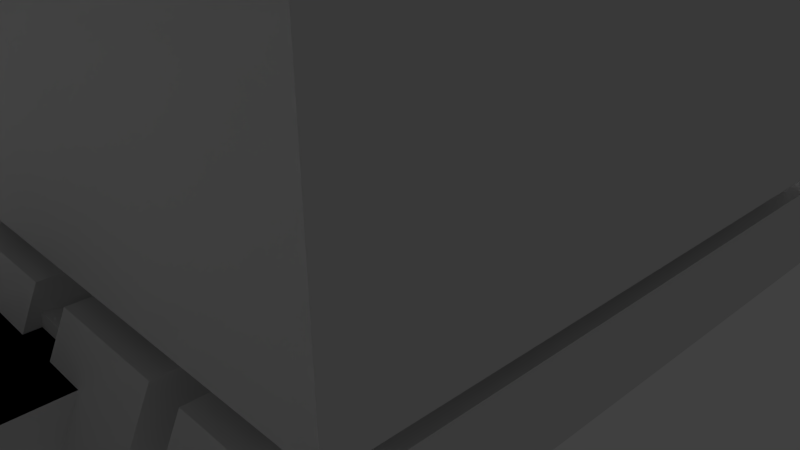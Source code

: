 # Source: bagger.blend  (saved by Blender 2.73.0; exported with 4.5.12 LTS)
import bpy
from mathutils import Matrix  # noqa: F401  (used for matrix-valued properties, if any)

bpy.ops.wm.read_factory_settings(use_empty=True)
scene = bpy.context.scene
scene.name = 'Scene'

# ---- collections
col_collection_1 = bpy.data.collections.new('Collection 1'); scene.collection.children.link(col_collection_1)

# ---- materials (node trees are filled in below, after node groups)
mat_material = bpy.data.materials.new('Material')
mat_material.alpha_threshold = 0.0
mat_material.use_transparent_shadow = False
mat_material.roughness = 0.5
mat_material.line_color = (0.0, 0.0, 0.0, 1.0)

# ---- material node trees

# ---- world
world_world = bpy.data.worlds.new('World'); scene.world = world_world
world_world.color = (0.05088, 0.05088, 0.05088)
world_world.use_sun_shadow = False
world_world.sun_shadow_jitter_overblur = 0.0
world_world.cycles.sampling_method = 'MANUAL'
world_world.cycles.sample_map_resolution = 256

# ---- cameras
cam_camera = bpy.data.cameras.new('Camera')
cam_camera.clip_end = 100.0
cam_camera.lens = 35.0
cam_camera.sensor_width = 32.0
cam_camera.sensor_height = 18.0
cam_camera.ortho_scale = 7.314
cam_camera.dof.focus_distance = 0.0
cam_camera.dof.aperture_fstop = 128.0

# ---- meshes
me_cube_003 = bpy.data.meshes.new('Cube.003')
me_cube_003.from_pydata([(0.9724, 0.005337, -0.6561), (-0.9724, 0.005336, -0.6561), (0.9724, 0.005337, 0.6494), (-0.9724, 0.005336, 0.6494), (0.9724, -6.702, -0.6561), (-0.9724, -6.702, -0.6561), (0.9724, -6.702, 0.6494), (-0.9724, -6.702, 0.6494), (0.9724, 0.005337, -0.003352), (-0.9724, 0.005337, -0.003352), (-0.9724, -6.702, -0.003352), (0.9724, -6.702, -0.003352), (0.9724, -6.142, -0.6561), (0.9724, -6.056, 0.6494), (-0.9724, -6.056, 0.6494), (-0.9724, -5.988, -0.6561), (-0.9724, -4.453, -0.003352), (0.9724, -5.64, -0.003352), (2.212, -6.702, -0.6561), (2.212, -6.702, 0.6494), (2.212, -6.702, -0.003352), (2.212, -6.142, -0.6561), (2.212, -6.056, 0.6494), (2.212, -5.64, -0.003352), (0.9724, -11.02, -0.6561), (0.9724, -11.02, 0.6494), (0.9724, -11.02, -0.003352), (2.212, -11.02, -0.6561), (2.212, -11.02, 0.6494), (2.212, -11.02, -0.003352), (0.9724, -13.18, -0.6561), (0.9724, -13.18, 0.6494), (0.9724, -13.55, -0.003352), (2.212, -13.18, -0.6561), (2.212, -13.18, 0.6494), (2.212, -13.55, -0.003352), (0.2613, -12.37, -0.01248), (0.9778, -12.37, -0.01248), (0.2613, -12.37, -0.08238), (0.9778, -12.37, -0.08238), (0.2613, -12.39, -0.1496), (0.9778, -12.39, -0.1496), (0.2613, -12.43, -0.2115), (0.9778, -12.43, -0.2115), (0.2613, -12.47, -0.2658), (0.9778, -12.47, -0.2658), (0.2613, -12.53, -0.3104), (0.9778, -12.53, -0.3104), (0.2613, -12.59, -0.3435), (0.9778, -12.59, -0.3435), (0.2613, -12.66, -0.3639), (0.9778, -12.66, -0.3639), (0.2613, -12.73, -0.3708), (0.9778, -12.73, -0.3708), (0.2613, -12.8, -0.3639), (0.9778, -12.8, -0.3639), (0.2613, -12.86, -0.3435), (0.9778, -12.86, -0.3435), (0.2613, -12.92, -0.3104), (0.9778, -12.92, -0.3104), (0.2613, -12.98, -0.2658), (0.9778, -12.98, -0.2658), (0.2613, -13.02, -0.2115), (0.9778, -13.02, -0.2115), (0.2613, -13.06, -0.1496), (0.9778, -13.06, -0.1496), (0.2613, -13.08, -0.08238), (0.9778, -13.08, -0.08238), (0.2613, -13.08, -0.01248), (0.9778, -13.08, -0.01248), (0.2613, -13.08, 0.05741), (0.9778, -13.08, 0.05741), (0.2613, -13.06, 0.1246), (0.9778, -13.06, 0.1246), (0.2613, -13.02, 0.1866), (0.9778, -13.02, 0.1866), (0.2613, -12.98, 0.2408), (0.9778, -12.98, 0.2408), (0.2613, -12.92, 0.2854), (0.9778, -12.92, 0.2854), (0.2613, -12.86, 0.3185), (0.9778, -12.86, 0.3185), (0.2613, -12.8, 0.3389), (0.9778, -12.8, 0.3389), (0.2613, -12.73, 0.3458), (0.9778, -12.73, 0.3458), (0.2613, -12.66, 0.3389), (0.9778, -12.66, 0.3389), (0.2613, -12.59, 0.3185), (0.9778, -12.59, 0.3185), (0.2613, -12.53, 0.2854), (0.9778, -12.53, 0.2854), (0.2613, -12.47, 0.2408), (0.9778, -12.47, 0.2408), (0.2613, -12.43, 0.1866), (0.9778, -12.43, 0.1866), (0.2613, -12.39, 0.1246), (0.9778, -12.39, 0.1246), (0.2613, -12.37, 0.05741), (0.9778, -12.37, 0.05741)], [(9, 16)], [(4, 12, 21, 18), (10, 11, 6, 7), (16, 15, 5, 10), (13, 14, 7, 6), (15, 12, 4, 5), (19, 6, 25, 28), (13, 6, 19, 22), (17, 13, 22, 23), (12, 17, 23, 21), (21, 23, 20, 18), (23, 22, 19, 20), (6, 11, 26, 25), (5, 4, 11, 10), (14, 16, 10, 7), (28, 25, 31, 34), (25, 26, 32, 31), (18, 20, 29, 27), (20, 19, 28, 29), (4, 18, 27, 24), (11, 4, 24, 26), (32, 30, 33, 35), (31, 32, 35, 34), (27, 29, 35, 33), (29, 28, 34, 35), (24, 27, 33, 30), (26, 24, 30, 32), (36, 37, 39, 38), (38, 39, 41, 40), (40, 41, 43, 42), (42, 43, 45, 44), (44, 45, 47, 46), (46, 47, 49, 48), (48, 49, 51, 50), (50, 51, 53, 52), (52, 53, 55, 54), (54, 55, 57, 56), (56, 57, 59, 58), (58, 59, 61, 60), (60, 61, 63, 62), (62, 63, 65, 64), (64, 65, 67, 66), (66, 67, 69, 68), (68, 69, 71, 70), (70, 71, 73, 72), (72, 73, 75, 74), (74, 75, 77, 76), (76, 77, 79, 78), (78, 79, 81, 80), (80, 81, 83, 82), (82, 83, 85, 84), (84, 85, 87, 86), (86, 87, 89, 88), (88, 89, 91, 90), (90, 91, 93, 92), (92, 93, 95, 94), (94, 95, 97, 96), (39, 37, 99, 97, 95, 93, 91, 89, 87, 85, 83, 81, 79, 77, 75, 73, 71, 69, 67, 65, 63, 61, 59, 57, 55, 53, 51, 49, 47, 45, 43, 41), (98, 99, 37, 36), (96, 97, 99, 98), (36, 38, 40, 42, 44, 46, 48, 50, 52, 54, 56, 58, 60, 62, 64, 66, 68, 70, 72, 74, 76, 78, 80, 82, 84, 86, 88, 90, 92, 94, 96, 98), (12, 0, 8, 17), (13, 17, 8, 2), (3, 14, 13, 2), (1, 0, 12, 15), (8, 0, 1, 3, 2)])
_uv = me_cube_003.uv_layers.new(name='UVMap')
_uv.uv.foreach_set('vector', [0.1752, 0.1752, 0.8248, 0.1752, 0.8248, 0.8248, 0.1752, 0.8248, 0.1752, 0.1752, 0.8248, 0.1752, 0.8248, 0.8248, 0.1752, 0.8248, 0.1752, 0.1752, 0.8248, 0.1752, 0.8248, 0.8248, 0.1752, 0.8248, 0.1752, 0.1752, 0.8248, 0.1752, 0.8248, 0.8248, 0.1752, 0.8248, 0.1752, 0.1752, 0.8248, 0.1752, 0.8248, 0.8248, 0.1752, 0.8248, 0.1752, 0.1752, 0.8248, 0.1752, 0.8248, 0.8248, 0.1752, 0.8248, 0.1752, 0.1752, 0.8248, 0.1752, 0.8248, 0.8248, 0.1752, 0.8248, 0.1752, 0.1752, 0.8248, 0.1752, 0.8248, 0.8248, 0.1752, 0.8248, 0.1752, 0.1752, 0.8248, 0.1752, 0.8248, 0.8248, 0.1752, 0.8248, 0.1752, 0.1752, 0.8248, 0.1752, 0.8248, 0.8248, 0.1752, 0.8248, 0.1752, 0.1752, 0.8248, 0.1752, 0.8248, 0.8248, 0.1752, 0.8248, 0.1752, 0.1752, 0.8248, 0.1752, 0.8248, 0.8248, 0.1752, 0.8248, 0.1752, 0.1752, 0.8248, 0.1752, 0.8248, 0.8248, 0.1752, 0.8248, 0.1752, 0.1752, 0.8248, 0.1752, 0.8248, 0.8248, 0.1752, 0.8248, 0.1752, 0.1752, 0.8248, 0.1752, 0.8248, 0.8248, 0.1752, 0.8248, 0.1752, 0.1752, 0.8248, 0.1752, 0.8248, 0.8248, 0.1752, 0.8248, 0.1752, 0.1752, 0.8248, 0.1752, 0.8248, 0.8248, 0.1752, 0.8248, 0.1752, 0.1752, 0.8248, 0.1752, 0.8248, 0.8248, 0.1752, 0.8248, 0.1752, 0.1752, 0.8248, 0.1752, 0.8248, 0.8248, 0.1752, 0.8248, 0.1752, 0.1752, 0.8248, 0.1752, 0.8248, 0.8248, 0.1752, 0.8248, 0.1752, 0.1752, 0.8248, 0.1752, 0.8248, 0.8248, 0.1752, 0.8248, 0.1752, 0.1752, 0.8248, 0.1752, 0.8248, 0.8248, 0.1752, 0.8248, 0.1752, 0.1752, 0.8248, 0.1752, 0.8248, 0.8248, 0.1752, 0.8248, 0.1752, 0.1752, 0.8248, 0.1752, 0.8248, 0.8248, 0.1752, 0.8248, 0.1752, 0.1752, 0.8248, 0.1752, 0.8248, 0.8248, 0.1752, 0.8248, 0.1752, 0.1752, 0.8248, 0.1752, 0.8248, 0.8248, 0.1752, 0.8248, 0.1752, 0.1752, 0.8248, 0.1752, 0.8248, 0.8248, 0.1752, 0.8248, 0.1752, 0.1752, 0.8248, 0.1752, 0.8248, 0.8248, 0.1752, 0.8248, 0.1752, 0.1752, 0.8248, 0.1752, 0.8248, 0.8248, 0.1752, 0.8248, 0.1752, 0.1752, 0.8248, 0.1752, 0.8248, 0.8248, 0.1752, 0.8248, 0.1752, 0.1752, 0.8248, 0.1752, 0.8248, 0.8248, 0.1752, 0.8248, 0.1752, 0.1752, 0.8248, 0.1752, 0.8248, 0.8248, 0.1752, 0.8248, 0.1752, 0.1752, 0.8248, 0.1752, 0.8248, 0.8248, 0.1752, 0.8248, 0.1752, 0.1752, 0.8248, 0.1752, 0.8248, 0.8248, 0.1752, 0.8248, 0.1752, 0.1752, 0.8248, 0.1752, 0.8248, 0.8248, 0.1752, 0.8248, 0.1752, 0.1752, 0.8248, 0.1752, 0.8248, 0.8248, 0.1752, 0.8248, 0.1752, 0.1752, 0.8248, 0.1752, 0.8248, 0.8248, 0.1752, 0.8248, 0.1752, 0.1752, 0.8248, 0.1752, 0.8248, 0.8248, 0.1752, 0.8248, 0.1752, 0.1752, 0.8248, 0.1752, 0.8248, 0.8248, 0.1752, 0.8248, 0.1752, 0.1752, 0.8248, 0.1752, 0.8248, 0.8248, 0.1752, 0.8248, 0.1752, 0.1752, 0.8248, 0.1752, 0.8248, 0.8248, 0.1752, 0.8248, 0.1752, 0.1752, 0.8248, 0.1752, 0.8248, 0.8248, 0.1752, 0.8248, 0.1752, 0.1752, 0.8248, 0.1752, 0.8248, 0.8248, 0.1752, 0.8248, 0.1752, 0.1752, 0.8248, 0.1752, 0.8248, 0.8248, 0.1752, 0.8248, 0.1752, 0.1752, 0.8248, 0.1752, 0.8248, 0.8248, 0.1752, 0.8248, 0.1752, 0.1752, 0.8248, 0.1752, 0.8248, 0.8248, 0.1752, 0.8248, 0.1752, 0.1752, 0.8248, 0.1752, 0.8248, 0.8248, 0.1752, 0.8248, 0.1752, 0.1752, 0.8248, 0.1752, 0.8248, 0.8248, 0.1752, 0.8248, 0.1752, 0.1752, 0.8248, 0.1752, 0.8248, 0.8248, 0.1752, 0.8248, 0.1752, 0.1752, 0.8248, 0.1752, 0.8248, 0.8248, 0.1752, 0.8248, 0.1752, 0.1752, 0.8248, 0.1752, 0.8248, 0.8248, 0.1752, 0.8248, 0.1752, 0.1752, 0.8248, 0.1752, 0.8248, 0.8248, 0.1752, 0.8248, 0.1752, 0.1752, 0.8248, 0.1752, 0.8248, 0.8248, 0.1752, 0.8248, 0.1752, 0.1752, 0.8248, 0.1752, 0.8248, 0.8248, 0.1752, 0.8248, 0.1752, 0.1752, 0.8248, 0.1752, 0.8248, 0.8248, 0.1752, 0.8248, 0.1752, 0.1752, 0.8248, 0.1752, 0.8248, 0.8248, 0.1752, 0.8248, 0.5, 0.8248, 0.5634, 0.8186, 0.6243, 0.8001, 0.6805, 0.7701, 0.7297, 0.7297, 0.7701, 0.6805, 0.8001, 0.6243, 0.8186, 0.5634, 0.8248, 0.5, 0.8186, 0.4366, 0.8001, 0.3757, 0.7701, 0.3195, 0.7297, 0.2703, 0.6805, 0.2299, 0.6243, 0.1999, 0.5634, 0.1814, 0.5, 0.1752, 0.4366, 0.1814, 0.3757, 0.1999, 0.3195, 0.2299, 0.2703, 0.2703, 0.2299, 0.3195, 0.1999, 0.3757, 0.1814, 0.4366, 0.1752, 0.5, 0.1814, 0.5634, 0.1999, 0.6243, 0.2299, 0.6805, 0.2703, 0.7297, 0.3195, 0.7701, 0.3757, 0.8001, 0.4366, 0.8186, 0.1752, 0.1752, 0.8248, 0.1752, 0.8248, 0.8248, 0.1752, 0.8248, 0.1752, 0.1752, 0.8248, 0.1752, 0.8248, 0.8248, 0.1752, 0.8248, 0.5, 0.8248, 0.5634, 0.8186, 0.6243, 0.8001, 0.6805, 0.7701, 0.7297, 0.7297, 0.7701, 0.6805, 0.8001, 0.6243, 0.8186, 0.5634, 0.8248, 0.5, 0.8186, 0.4366, 0.8001, 0.3757, 0.7701, 0.3195, 0.7297, 0.2703, 0.6805, 0.2299, 0.6243, 0.1999, 0.5634, 0.1814, 0.5, 0.1752, 0.4366, 0.1814, 0.3757, 0.1999, 0.3195, 0.2299, 0.2703, 0.2703, 0.2299, 0.3195, 0.1999, 0.3757, 0.1814, 0.4366, 0.1752, 0.5, 0.1814, 0.5634, 0.1999, 0.6243, 0.2299, 0.6805, 0.2703, 0.7297, 0.3195, 0.7701, 0.3757, 0.8001, 0.4366, 0.8186, 0.1752, 0.1752, 0.0, 0.0, 0.0, 0.0, 0.0, 0.0, 0.1752, 0.1752, 0.0, 0.0, 0.0, 0.0, 0.0, 0.0, 0.0, 0.0, 0.0, 0.0, 0.1752, 0.1752, 0.0, 0.0, 0.0, 0.0, 0.1752, 0.1752, 0.1752, 0.1752, 0.0, 0.0, 0.0, 0.0, 0.0, 0.0, 0.0, 0.0, 0.0, 0.0, 0.0, 0.0])
me_cube_003.materials.append(mat_material)
me_cube_003.use_remesh_preserve_volume = False
me_cube_003.use_remesh_preserve_attributes = False
me_cube_003.use_mirror_vertex_groups = False
me_cube_003.update()
me_cube_002 = bpy.data.meshes.new('Cube.002')
me_cube_002.from_pydata([(-1.0, -1.0, -1.0), (-1.0, 1.0, -1.0), (1.0, 1.0, -1.0), (1.0, -1.0, -1.0), (-1.0, -1.0, 1.0), (-1.0, 1.0, 1.0), (1.0, 1.0, 1.0), (1.0, -1.0, 1.0), (-1.0, -1.0, 0.0), (-1.0, 0.0, 1.0), (-1.0, 1.0, 0.0), (-1.0, 0.0, -1.0), (0.0, 1.0, 1.0), (1.0, 1.0, 0.0), (0.0, 1.0, -1.0), (1.0, 0.0, 1.0), (1.0, -1.0, 0.0), (1.0, 0.0, -1.0), (0.0, -1.0, 1.0), (0.0, -1.0, -1.0), (0.0, 0.0, 1.0), (0.0, 0.0, -1.0), (1.077, -1.077, -1.077), (1.077, 1.077, -1.077), (-1.077, 1.077, -1.077), (-1.077, -1.077, -1.077), (-1.0, -1.0, 0.5), (-1.0, 0.9704, 1.0), (-1.0, 1.0, -0.5), (-1.0, -0.9704, -1.0), (0.5, 1.0, 1.0), (1.0, 1.0, -0.5), (-0.97, 1.0, -1.0), (1.0, -0.9704, 1.0), (1.0, -1.0, -0.5), (1.0, 0.9704, -1.0), (-0.5, -1.0, 1.0), (0.97, -1.0, -1.0), (-1.0, -1.0, -0.5), (-1.0, -0.9704, 1.0), (-1.0, 1.0, 0.5), (-1.0, 0.9704, -1.0), (-0.5, 1.0, 1.0), (1.0, 1.0, 0.5), (0.97, 1.0, -1.0), (1.0, 0.9704, 1.0), (1.0, -1.0, 0.5), (1.0, -0.9704, -1.0), (0.5, -1.0, 1.0), (-0.97, -1.0, -1.0), (-0.5, 0.0, 1.0), (0.5, 0.0, 1.0), (7.103e-08, -0.9704, 1.0), (-7.103e-08, 0.9704, 1.0), (0.97, 7.097e-08, -1.0), (-0.97, -7.097e-08, -1.0), (7.103e-08, -0.9704, -1.0), (-7.103e-08, 0.9704, -1.0), (0.0, -1.0, -0.9468), (0.0, -1.0, 0.5), (0.97, -1.0, 0.0), (-0.97, -1.0, 0.0), (1.0, 0.0, -0.9468), (1.0, 0.0, 0.5), (1.0, 0.9704, 0.0), (1.0, -0.9704, 0.0), (0.0, 1.0, -0.9468), (0.0, 1.0, 0.5), (-0.97, 1.0, 0.0), (0.97, 1.0, 0.0), (-1.0, 0.0, -0.9468), (-1.0, 0.0, 0.5), (-1.0, -0.9704, 0.0), (-1.0, 0.9704, 0.0), (-1.0, 0.9704, 0.5), (-1.0, -0.9704, 0.5), (-1.0, -0.9704, -0.9468), (0.97, 1.0, 0.5), (-0.97, 1.0, 0.5), (-0.97, 1.0, -0.9468), (1.0, -0.9704, 0.5), (1.0, 0.9704, 0.5), (1.0, 0.9704, -0.9468), (-0.97, -1.0, 0.5), (0.97, -1.0, 0.5), (0.97, -1.0, -0.9468), (-0.97, 0.9704, -1.0), (-0.97, -0.9704, -1.0), (0.97, -0.9704, -1.0), (0.5, 0.9704, 1.0), (0.5, -0.9704, 1.0), (-0.5, -0.9704, 1.0), (-0.5, 0.9704, 1.0), (0.97, 0.9704, -1.0), (-0.97, -1.0, -0.9468), (1.0, -0.9704, -0.9468), (0.97, 1.0, -0.9468), (-1.0, 0.9704, -0.9468), (-1.077, -1.077, 1.077), (-1.077, 1.077, 1.077), (1.077, 1.077, 1.077), (1.077, -1.077, 1.077), (-1.077, -1.077, 0.0), (-1.077, 0.0, 1.077), (-1.077, 1.077, 0.0), (-1.077, 0.0, -1.077), (0.0, 1.077, 1.077), (1.077, 1.077, 0.0), (0.0, 1.077, -1.077), (1.077, 0.0, 1.077), (1.077, -1.077, 0.0), (1.077, 0.0, -1.077), (0.0, -1.077, 1.077), (0.0, -1.077, -1.077), (0.0, 0.0, 1.077), (0.0, 0.0, -1.077), (-1.077, -1.077, 0.5385), (-1.077, 1.045, 1.077), (-1.077, 1.077, -0.9853), (-1.077, -1.045, -1.077), (1.045, 1.077, 1.077), (1.077, 1.077, -0.9853), (-1.045, 1.077, -1.077), (1.077, -1.045, 1.077), (1.077, -1.077, -0.9853), (1.077, 1.045, -1.077), (-1.045, -1.077, 1.077), (1.045, -1.077, -1.077), (-1.077, -1.077, -0.9853), (-1.077, -1.045, 1.077), (-1.077, 1.077, 0.5385), (-1.077, 1.045, -1.077), (-1.045, 1.077, 1.077), (1.077, 1.077, 0.5385), (1.045, 1.077, -1.077), (1.077, 1.045, 1.077), (1.077, -1.077, 0.5385), (1.077, -1.045, -1.077), (1.045, -1.077, 1.077), (-1.045, -1.077, -1.077), (-1.045, -7.643e-08, 1.077), (1.045, 7.643e-08, 1.077), (7.65e-08, -1.045, 1.077), (-7.65e-08, 1.045, 1.077), (1.045, 7.643e-08, -1.077), (-1.045, -7.643e-08, -1.077), (7.65e-08, -1.045, -1.077), (-7.65e-08, 1.045, -1.077), (0.0, -1.077, -0.9853), (0.0, -1.077, 0.5385), (1.045, -1.077, 0.0), (-1.045, -1.077, 0.0), (1.077, 0.0, -0.9853), (1.077, 0.0, 0.5385), (1.077, 1.045, 0.0), (1.077, -1.045, 0.0), (0.0, 1.077, -0.9853), (0.0, 1.077, 0.5385), (-1.045, 1.077, 0.0), (1.045, 1.077, 0.0), (-1.077, 0.0, -0.9853), (-1.077, 0.0, 0.5385), (-1.077, -1.045, 0.0), (-1.077, 1.045, 0.0), (-1.077, 1.045, 0.5385), (-1.077, -1.045, 0.5385), (-1.077, -1.045, -0.9853), (1.045, 1.077, 0.5385), (-1.045, 1.077, 0.5385), (-1.045, 1.077, -0.9853), (1.077, -1.045, 0.5385), (1.077, 1.045, 0.5385), (1.077, 1.045, -0.9853), (-1.045, -1.077, 0.5385), (1.045, -1.077, 0.5385), (1.045, -1.077, -0.9853), (-1.045, 1.045, -1.077), (-1.045, -1.045, -1.077), (1.045, -1.045, -1.077), (1.045, 1.045, 1.077), (1.045, -1.045, 1.077), (-1.045, -1.045, 1.077), (-1.045, 1.045, 1.077), (1.045, 1.045, -1.077), (-1.045, -1.077, -0.9853), (1.077, -1.045, -0.9853), (1.045, 1.077, -0.9853), (-1.077, 1.045, -0.9853)], [], [(97, 41, 1, 28), (96, 44, 2, 31), (95, 47, 3, 34), (94, 49, 0, 38), (93, 35, 2, 44), (92, 27, 5, 42), (91, 39, 9, 50), (90, 52, 20, 51), (89, 53, 12, 30), (88, 47, 17, 54), (87, 56, 21, 55), (86, 57, 14, 32), (85, 37, 19, 58), (170, 136, 110, 155), (83, 61, 8, 26), (82, 35, 17, 62), (176, 122, 108, 147), (80, 65, 16, 46), (79, 32, 14, 66), (180, 141, 114, 142), (77, 69, 13, 43), (76, 29, 11, 70), (184, 128, 25, 139), (74, 73, 10, 40), (185, 124, 22, 137), (9, 71, 74, 27), (27, 74, 40, 5), (26, 8, 72, 75), (4, 26, 75, 39), (39, 75, 71, 9), (38, 0, 29, 76), (8, 38, 76, 72), (187, 118, 24, 131), (181, 140, 103, 129), (12, 67, 77, 30), (30, 77, 43, 6), (40, 10, 68, 78), (5, 40, 78, 42), (42, 78, 67, 12), (28, 1, 32, 79), (10, 28, 79, 68), (183, 134, 23, 125), (177, 145, 115, 146), (15, 63, 80, 33), (33, 80, 46, 7), (43, 13, 64, 81), (6, 43, 81, 45), (45, 81, 63, 15), (31, 2, 35, 82), (13, 31, 82, 64), (179, 120, 106, 143), (172, 152, 111, 125), (18, 59, 83, 36), (36, 83, 26, 4), (46, 16, 60, 84), (7, 46, 84, 48), (48, 84, 59, 18), (34, 3, 37, 85), (16, 34, 85, 60), (175, 148, 113, 127), (55, 21, 57, 86), (11, 55, 86, 41), (41, 86, 32, 1), (49, 19, 56, 87), (0, 49, 87, 29), (29, 87, 55, 11), (37, 3, 47, 88), (19, 37, 88, 56), (56, 88, 54, 21), (51, 20, 53, 89), (15, 51, 89, 45), (45, 89, 30, 6), (48, 18, 52, 90), (7, 48, 90, 33), (33, 90, 51, 15), (36, 4, 39, 91), (18, 36, 91, 52), (52, 91, 50, 20), (50, 9, 27, 92), (20, 50, 92, 53), (53, 92, 42, 12), (54, 17, 35, 93), (21, 54, 93, 57), (57, 93, 44, 14), (58, 19, 49, 94), (173, 116, 102, 151), (61, 94, 38, 8), (62, 17, 47, 95), (178, 144, 111, 137), (65, 95, 34, 16), (66, 14, 44, 96), (182, 132, 99, 117), (69, 96, 31, 13), (70, 11, 41, 97), (186, 121, 23, 134), (73, 97, 28, 10), (169, 156, 108, 122), (167, 133, 107, 159), (166, 160, 105, 119), (164, 130, 104, 163), (103, 117, 164, 161), (117, 99, 130, 164), (116, 165, 162, 102), (98, 129, 165, 116), (129, 103, 161, 165), (128, 166, 119, 25), (102, 162, 166, 128), (106, 120, 167, 157), (120, 100, 133, 167), (130, 168, 158, 104), (99, 132, 168, 130), (132, 106, 157, 168), (118, 169, 122, 24), (104, 158, 169, 118), (109, 123, 170, 153), (123, 101, 136, 170), (133, 171, 154, 107), (100, 135, 171, 133), (135, 109, 153, 171), (121, 172, 125, 23), (107, 154, 172, 121), (112, 126, 173, 149), (126, 98, 116, 173), (136, 174, 150, 110), (101, 138, 174, 136), (138, 112, 149, 174), (124, 175, 127, 22), (110, 150, 175, 124), (145, 176, 147, 115), (105, 131, 176, 145), (131, 24, 122, 176), (139, 177, 146, 113), (25, 119, 177, 139), (119, 105, 145, 177), (127, 178, 137, 22), (113, 146, 178, 127), (146, 115, 144, 178), (141, 179, 143, 114), (109, 135, 179, 141), (135, 100, 120, 179), (138, 180, 142, 112), (101, 123, 180, 138), (123, 109, 141, 180), (126, 181, 129, 98), (112, 142, 181, 126), (142, 114, 140, 181), (140, 182, 117, 103), (114, 143, 182, 140), (143, 106, 132, 182), (144, 183, 125, 111), (115, 147, 183, 144), (147, 108, 134, 183), (148, 184, 139, 113), (151, 102, 128, 184), (152, 185, 137, 111), (155, 110, 124, 185), (156, 186, 134, 108), (159, 107, 121, 186), (160, 187, 131, 105), (163, 104, 118, 187), (59, 84, 174, 149), (68, 79, 169, 158), (95, 65, 155, 185), (67, 78, 168, 157), (70, 97, 187, 160), (81, 64, 154, 171), (94, 61, 151, 184), (75, 72, 162, 165), (80, 63, 153, 170), (66, 96, 186, 156), (82, 62, 152, 172), (74, 71, 161, 164), (65, 80, 170, 155), (64, 82, 172, 154), (73, 74, 164, 163), (76, 70, 160, 166), (62, 95, 185, 152), (72, 76, 166, 162), (63, 81, 171, 153), (84, 60, 150, 174), (71, 75, 165, 161), (97, 73, 163, 187), (58, 94, 184, 148), (83, 59, 149, 173), (78, 68, 158, 168), (85, 58, 148, 175), (61, 83, 173, 151), (77, 67, 157, 167), (96, 69, 159, 186), (60, 85, 175, 150), (69, 77, 167, 159), (79, 66, 156, 169)])
_uv = me_cube_002.uv_layers.new(name='UVMap')
_uv.uv.foreach_set('vector', [0.1758, 0.1758, 0.8242, 0.1758, 0.8242, 0.8242, 0.1758, 0.8242, 0.1758, 0.1758, 0.8242, 0.1758, 0.8242, 0.8242, 0.1758, 0.8242, 0.1758, 0.1758, 0.8242, 0.1758, 0.8242, 0.8242, 0.1758, 0.8242, 0.1758, 0.1758, 0.8242, 0.1758, 0.8242, 0.8242, 0.1758, 0.8242, 0.1758, 0.1758, 0.8242, 0.1758, 0.8242, 0.8242, 0.1758, 0.8242, 0.1758, 0.1758, 0.8242, 0.1758, 0.8242, 0.8242, 0.1758, 0.8242, 0.1758, 0.1758, 0.8242, 0.1758, 0.8242, 0.8242, 0.1758, 0.8242, 0.1758, 0.1758, 0.8242, 0.1758, 0.8242, 0.8242, 0.1758, 0.8242, 0.1758, 0.1758, 0.8242, 0.1758, 0.8242, 0.8242, 0.1758, 0.8242, 0.1758, 0.1758, 0.8242, 0.1758, 0.8242, 0.8242, 0.1758, 0.8242, 0.1758, 0.1758, 0.8242, 0.1758, 0.8242, 0.8242, 0.1758, 0.8242, 0.1758, 0.1758, 0.8242, 0.1758, 0.8242, 0.8242, 0.1758, 0.8242, 0.1758, 0.1758, 0.8242, 0.1758, 0.8242, 0.8242, 0.1758, 0.8242, 0.1758, 0.1758, 0.8242, 0.1758, 0.8242, 0.8242, 0.1758, 0.8242, 0.1758, 0.1758, 0.8242, 0.1758, 0.8242, 0.8242, 0.1758, 0.8242, 0.1758, 0.1758, 0.8242, 0.1758, 0.8242, 0.8242, 0.1758, 0.8242, 0.1758, 0.1758, 0.8242, 0.1758, 0.8242, 0.8242, 0.1758, 0.8242, 0.1758, 0.1758, 0.8242, 0.1758, 0.8242, 0.8242, 0.1758, 0.8242, 0.1758, 0.1758, 0.8242, 0.1758, 0.8242, 0.8242, 0.1758, 0.8242, 0.1758, 0.1758, 0.8242, 0.1758, 0.8242, 0.8242, 0.1758, 0.8242, 0.1758, 0.1758, 0.8242, 0.1758, 0.8242, 0.8242, 0.1758, 0.8242, 0.1758, 0.1758, 0.8242, 0.1758, 0.8242, 0.8242, 0.1758, 0.8242, 0.1758, 0.1758, 0.8242, 0.1758, 0.8242, 0.8242, 0.1758, 0.8242, 0.1758, 0.1758, 0.8242, 0.1758, 0.8242, 0.8242, 0.1758, 0.8242, 0.1758, 0.1758, 0.8242, 0.1758, 0.8242, 0.8242, 0.1758, 0.8242, 0.1758, 0.1758, 0.8242, 0.1758, 0.8242, 0.8242, 0.1758, 0.8242, 0.1758, 0.1758, 0.8242, 0.1758, 0.8242, 0.8242, 0.1758, 0.8242, 0.1758, 0.1758, 0.8242, 0.1758, 0.8242, 0.8242, 0.1758, 0.8242, 0.1758, 0.1758, 0.8242, 0.1758, 0.8242, 0.8242, 0.1758, 0.8242, 0.1758, 0.1758, 0.8242, 0.1758, 0.8242, 0.8242, 0.1758, 0.8242, 0.1758, 0.1758, 0.8242, 0.1758, 0.8242, 0.8242, 0.1758, 0.8242, 0.1758, 0.1758, 0.8242, 0.1758, 0.8242, 0.8242, 0.1758, 0.8242, 0.1758, 0.1758, 0.8242, 0.1758, 0.8242, 0.8242, 0.1758, 0.8242, 0.1758, 0.1758, 0.8242, 0.1758, 0.8242, 0.8242, 0.1758, 0.8242, 0.1758, 0.1758, 0.8242, 0.1758, 0.8242, 0.8242, 0.1758, 0.8242, 0.1758, 0.1758, 0.8242, 0.1758, 0.8242, 0.8242, 0.1758, 0.8242, 0.1758, 0.1758, 0.8242, 0.1758, 0.8242, 0.8242, 0.1758, 0.8242, 0.1758, 0.1758, 0.8242, 0.1758, 0.8242, 0.8242, 0.1758, 0.8242, 0.1758, 0.1758, 0.8242, 0.1758, 0.8242, 0.8242, 0.1758, 0.8242, 0.1758, 0.1758, 0.8242, 0.1758, 0.8242, 0.8242, 0.1758, 0.8242, 0.1758, 0.1758, 0.8242, 0.1758, 0.8242, 0.8242, 0.1758, 0.8242, 0.1758, 0.1758, 0.8242, 0.1758, 0.8242, 0.8242, 0.1758, 0.8242, 0.1758, 0.1758, 0.8242, 0.1758, 0.8242, 0.8242, 0.1758, 0.8242, 0.1758, 0.1758, 0.8242, 0.1758, 0.8242, 0.8242, 0.1758, 0.8242, 0.1758, 0.1758, 0.8242, 0.1758, 0.8242, 0.8242, 0.1758, 0.8242, 0.1758, 0.1758, 0.8242, 0.1758, 0.8242, 0.8242, 0.1758, 0.8242, 0.1758, 0.1758, 0.8242, 0.1758, 0.8242, 0.8242, 0.1758, 0.8242, 0.1758, 0.1758, 0.8242, 0.1758, 0.8242, 0.8242, 0.1758, 0.8242, 0.1758, 0.1758, 0.8242, 0.1758, 0.8242, 0.8242, 0.1758, 0.8242, 0.1758, 0.1758, 0.8242, 0.1758, 0.8242, 0.8242, 0.1758, 0.8242, 0.1758, 0.1758, 0.8242, 0.1758, 0.8242, 0.8242, 0.1758, 0.8242, 0.1758, 0.1758, 0.8242, 0.1758, 0.8242, 0.8242, 0.1758, 0.8242, 0.1758, 0.1758, 0.8242, 0.1758, 0.8242, 0.8242, 0.1758, 0.8242, 0.1758, 0.1758, 0.8242, 0.1758, 0.8242, 0.8242, 0.1758, 0.8242, 0.1758, 0.1758, 0.8242, 0.1758, 0.8242, 0.8242, 0.1758, 0.8242, 0.1758, 0.1758, 0.8242, 0.1758, 0.8242, 0.8242, 0.1758, 0.8242, 0.1758, 0.1758, 0.8242, 0.1758, 0.8242, 0.8242, 0.1758, 0.8242, 0.1758, 0.1758, 0.8242, 0.1758, 0.8242, 0.8242, 0.1758, 0.8242, 0.1758, 0.1758, 0.8242, 0.1758, 0.8242, 0.8242, 0.1758, 0.8242, 0.1758, 0.1758, 0.8242, 0.1758, 0.8242, 0.8242, 0.1758, 0.8242, 0.1758, 0.1758, 0.8242, 0.1758, 0.8242, 0.8242, 0.1758, 0.8242, 0.1758, 0.1758, 0.8242, 0.1758, 0.8242, 0.8242, 0.1758, 0.8242, 0.1758, 0.1758, 0.8242, 0.1758, 0.8242, 0.8242, 0.1758, 0.8242, 0.1758, 0.1758, 0.8242, 0.1758, 0.8242, 0.8242, 0.1758, 0.8242, 0.1758, 0.1758, 0.8242, 0.1758, 0.8242, 0.8242, 0.1758, 0.8242, 0.1758, 0.1758, 0.8242, 0.1758, 0.8242, 0.8242, 0.1758, 0.8242, 0.1758, 0.1758, 0.8242, 0.1758, 0.8242, 0.8242, 0.1758, 0.8242, 0.1758, 0.1758, 0.8242, 0.1758, 0.8242, 0.8242, 0.1758, 0.8242, 0.1758, 0.1758, 0.8242, 0.1758, 0.8242, 0.8242, 0.1758, 0.8242, 0.1758, 0.1758, 0.8242, 0.1758, 0.8242, 0.8242, 0.1758, 0.8242, 0.1758, 0.1758, 0.8242, 0.1758, 0.8242, 0.8242, 0.1758, 0.8242, 0.1758, 0.1758, 0.8242, 0.1758, 0.8242, 0.8242, 0.1758, 0.8242, 0.1758, 0.1758, 0.8242, 0.1758, 0.8242, 0.8242, 0.1758, 0.8242, 0.1758, 0.1758, 0.8242, 0.1758, 0.8242, 0.8242, 0.1758, 0.8242, 0.1758, 0.1758, 0.8242, 0.1758, 0.8242, 0.8242, 0.1758, 0.8242, 0.1758, 0.1758, 0.8242, 0.1758, 0.8242, 0.8242, 0.1758, 0.8242, 0.1758, 0.1758, 0.8242, 0.1758, 0.8242, 0.8242, 0.1758, 0.8242, 0.1758, 0.1758, 0.8242, 0.1758, 0.8242, 0.8242, 0.1758, 0.8242, 0.1758, 0.1758, 0.8242, 0.1758, 0.8242, 0.8242, 0.1758, 0.8242, 0.1758, 0.1758, 0.8242, 0.1758, 0.8242, 0.8242, 0.1758, 0.8242, 0.1758, 0.1758, 0.8242, 0.1758, 0.8242, 0.8242, 0.1758, 0.8242, 0.1758, 0.1758, 0.8242, 0.1758, 0.8242, 0.8242, 0.1758, 0.8242, 0.1758, 0.1758, 0.8242, 0.1758, 0.8242, 0.8242, 0.1758, 0.8242, 0.1758, 0.1758, 0.8242, 0.1758, 0.8242, 0.8242, 0.1758, 0.8242, 0.1758, 0.1758, 0.8242, 0.1758, 0.8242, 0.8242, 0.1758, 0.8242, 0.1758, 0.1758, 0.8242, 0.1758, 0.8242, 0.8242, 0.1758, 0.8242, 0.1758, 0.1758, 0.8242, 0.1758, 0.8242, 0.8242, 0.1758, 0.8242, 0.1758, 0.1758, 0.8242, 0.1758, 0.8242, 0.8242, 0.1758, 0.8242, 0.1758, 0.1758, 0.8242, 0.1758, 0.8242, 0.8242, 0.1758, 0.8242, 0.1758, 0.1758, 0.8242, 0.1758, 0.8242, 0.8242, 0.1758, 0.8242, 0.1758, 0.1758, 0.8242, 0.1758, 0.8242, 0.8242, 0.1758, 0.8242, 0.1758, 0.1758, 0.8242, 0.1758, 0.8242, 0.8242, 0.1758, 0.8242, 0.1758, 0.1758, 0.8242, 0.1758, 0.8242, 0.8242, 0.1758, 0.8242, 0.1758, 0.1758, 0.8242, 0.1758, 0.8242, 0.8242, 0.1758, 0.8242, 0.1758, 0.1758, 0.8242, 0.1758, 0.8242, 0.8242, 0.1758, 0.8242, 0.1758, 0.1758, 0.8242, 0.1758, 0.8242, 0.8242, 0.1758, 0.8242, 0.1758, 0.1758, 0.8242, 0.1758, 0.8242, 0.8242, 0.1758, 0.8242, 0.1758, 0.1758, 0.8242, 0.1758, 0.8242, 0.8242, 0.1758, 0.8242, 0.1758, 0.1758, 0.8242, 0.1758, 0.8242, 0.8242, 0.1758, 0.8242, 0.1758, 0.1758, 0.8242, 0.1758, 0.8242, 0.8242, 0.1758, 0.8242, 0.1758, 0.1758, 0.8242, 0.1758, 0.8242, 0.8242, 0.1758, 0.8242, 0.1758, 0.1758, 0.8242, 0.1758, 0.8242, 0.8242, 0.1758, 0.8242, 0.1758, 0.1758, 0.8242, 0.1758, 0.8242, 0.8242, 0.1758, 0.8242, 0.1758, 0.1758, 0.8242, 0.1758, 0.8242, 0.8242, 0.1758, 0.8242, 0.1758, 0.1758, 0.8242, 0.1758, 0.8242, 0.8242, 0.1758, 0.8242, 0.1758, 0.1758, 0.8242, 0.1758, 0.8242, 0.8242, 0.1758, 0.8242, 0.1758, 0.1758, 0.8242, 0.1758, 0.8242, 0.8242, 0.1758, 0.8242, 0.1758, 0.1758, 0.8242, 0.1758, 0.8242, 0.8242, 0.1758, 0.8242, 0.1758, 0.1758, 0.8242, 0.1758, 0.8242, 0.8242, 0.1758, 0.8242, 0.1758, 0.1758, 0.8242, 0.1758, 0.8242, 0.8242, 0.1758, 0.8242, 0.1758, 0.1758, 0.8242, 0.1758, 0.8242, 0.8242, 0.1758, 0.8242, 0.1758, 0.1758, 0.8242, 0.1758, 0.8242, 0.8242, 0.1758, 0.8242, 0.1758, 0.1758, 0.8242, 0.1758, 0.8242, 0.8242, 0.1758, 0.8242, 0.1758, 0.1758, 0.8242, 0.1758, 0.8242, 0.8242, 0.1758, 0.8242, 0.1758, 0.1758, 0.8242, 0.1758, 0.8242, 0.8242, 0.1758, 0.8242, 0.1758, 0.1758, 0.8242, 0.1758, 0.8242, 0.8242, 0.1758, 0.8242, 0.1758, 0.1758, 0.8242, 0.1758, 0.8242, 0.8242, 0.1758, 0.8242, 0.1758, 0.1758, 0.8242, 0.1758, 0.8242, 0.8242, 0.1758, 0.8242, 0.1758, 0.1758, 0.8242, 0.1758, 0.8242, 0.8242, 0.1758, 0.8242, 0.1758, 0.1758, 0.8242, 0.1758, 0.8242, 0.8242, 0.1758, 0.8242, 0.1758, 0.1758, 0.8242, 0.1758, 0.8242, 0.8242, 0.1758, 0.8242, 0.1758, 0.1758, 0.8242, 0.1758, 0.8242, 0.8242, 0.1758, 0.8242, 0.1758, 0.1758, 0.8242, 0.1758, 0.8242, 0.8242, 0.1758, 0.8242, 0.1758, 0.1758, 0.8242, 0.1758, 0.8242, 0.8242, 0.1758, 0.8242, 0.1758, 0.1758, 0.8242, 0.1758, 0.8242, 0.8242, 0.1758, 0.8242, 0.1758, 0.1758, 0.8242, 0.1758, 0.8242, 0.8242, 0.1758, 0.8242, 0.1758, 0.1758, 0.8242, 0.1758, 0.8242, 0.8242, 0.1758, 0.8242, 0.1758, 0.1758, 0.8242, 0.1758, 0.8242, 0.8242, 0.1758, 0.8242, 0.1758, 0.1758, 0.8242, 0.1758, 0.8242, 0.8242, 0.1758, 0.8242, 0.1758, 0.1758, 0.8242, 0.1758, 0.8242, 0.8242, 0.1758, 0.8242, 0.1758, 0.1758, 0.8242, 0.1758, 0.8242, 0.8242, 0.1758, 0.8242, 0.1758, 0.1758, 0.8242, 0.1758, 0.8242, 0.8242, 0.1758, 0.8242, 0.1758, 0.1758, 0.8242, 0.1758, 0.8242, 0.8242, 0.1758, 0.8242, 0.1758, 0.1758, 0.8242, 0.1758, 0.8242, 0.8242, 0.1758, 0.8242, 0.1758, 0.1758, 0.8242, 0.1758, 0.8242, 0.8242, 0.1758, 0.8242, 0.1758, 0.1758, 0.8242, 0.1758, 0.8242, 0.8242, 0.1758, 0.8242, 0.1758, 0.1758, 0.8242, 0.1758, 0.8242, 0.8242, 0.1758, 0.8242, 0.1758, 0.1758, 0.8242, 0.1758, 0.8242, 0.8242, 0.1758, 0.8242, 0.1758, 0.1758, 0.8242, 0.1758, 0.8242, 0.8242, 0.1758, 0.8242, 0.1758, 0.1758, 0.8242, 0.1758, 0.8242, 0.8242, 0.1758, 0.8242, 0.1758, 0.1758, 0.8242, 0.1758, 0.8242, 0.8242, 0.1758, 0.8242, 0.1758, 0.1758, 0.8242, 0.1758, 0.8242, 0.8242, 0.1758, 0.8242, 0.1758, 0.1758, 0.8242, 0.1758, 0.8242, 0.8242, 0.1758, 0.8242, 0.1758, 0.1758, 0.8242, 0.1758, 0.8242, 0.8242, 0.1758, 0.8242, 0.1758, 0.1758, 0.8242, 0.1758, 0.8242, 0.8242, 0.1758, 0.8242, 0.1758, 0.1758, 0.8242, 0.1758, 0.8242, 0.8242, 0.1758, 0.8242, 0.1758, 0.1758, 0.8242, 0.1758, 0.8242, 0.8242, 0.1758, 0.8242, 0.1758, 0.1758, 0.8242, 0.1758, 0.8242, 0.8242, 0.1758, 0.8242, 0.1758, 0.1758, 0.8242, 0.1758, 0.8242, 0.8242, 0.1758, 0.8242, 0.1758, 0.1758, 0.8242, 0.1758, 0.8242, 0.8242, 0.1758, 0.8242, 0.1758, 0.1758, 0.8242, 0.1758, 0.8242, 0.8242, 0.1758, 0.8242, 0.1758, 0.1758, 0.8242, 0.1758, 0.8242, 0.8242, 0.1758, 0.8242, 0.1758, 0.1758, 0.8242, 0.1758, 0.8242, 0.8242, 0.1758, 0.8242, 0.1758, 0.1758, 0.8242, 0.1758, 0.8242, 0.8242, 0.1758, 0.8242, 0.1758, 0.1758, 0.8242, 0.1758, 0.8242, 0.8242, 0.1758, 0.8242, 0.1758, 0.1758, 0.8242, 0.1758, 0.8242, 0.8242, 0.1758, 0.8242, 0.1758, 0.1758, 0.8242, 0.1758, 0.8242, 0.8242, 0.1758, 0.8242, 0.1758, 0.1758, 0.8242, 0.1758, 0.8242, 0.8242, 0.1758, 0.8242, 0.1758, 0.1758, 0.8242, 0.1758, 0.8242, 0.8242, 0.1758, 0.8242, 0.1758, 0.1758, 0.8242, 0.1758, 0.8242, 0.8242, 0.1758, 0.8242, 0.1758, 0.1758, 0.8242, 0.1758, 0.8242, 0.8242, 0.1758, 0.8242, 0.1758, 0.1758, 0.8242, 0.1758, 0.8242, 0.8242, 0.1758, 0.8242, 0.1758, 0.1758, 0.8242, 0.1758, 0.8242, 0.8242, 0.1758, 0.8242, 0.1758, 0.1758, 0.8242, 0.1758, 0.8242, 0.8242, 0.1758, 0.8242, 0.1758, 0.1758, 0.8242, 0.1758, 0.8242, 0.8242, 0.1758, 0.8242, 0.1758, 0.1758, 0.8242, 0.1758, 0.8242, 0.8242, 0.1758, 0.8242, 0.1758, 0.1758, 0.8242, 0.1758, 0.8242, 0.8242, 0.1758, 0.8242, 0.1758, 0.1758, 0.8242, 0.1758, 0.8242, 0.8242, 0.1758, 0.8242, 0.1758, 0.1758, 0.8242, 0.1758, 0.8242, 0.8242, 0.1758, 0.8242, 0.1758, 0.1758, 0.8242, 0.1758, 0.8242, 0.8242, 0.1758, 0.8242, 0.1758, 0.1758, 0.8242, 0.1758, 0.8242, 0.8242, 0.1758, 0.8242, 0.1758, 0.1758, 0.8242, 0.1758, 0.8242, 0.8242, 0.1758, 0.8242, 0.1758, 0.1758, 0.8242, 0.1758, 0.8242, 0.8242, 0.1758, 0.8242, 0.1758, 0.1758, 0.8242, 0.1758, 0.8242, 0.8242, 0.1758, 0.8242, 0.1758, 0.1758, 0.8242, 0.1758, 0.8242, 0.8242, 0.1758, 0.8242, 0.1758, 0.1758, 0.8242, 0.1758, 0.8242, 0.8242, 0.1758, 0.8242, 0.1758, 0.1758, 0.8242, 0.1758, 0.8242, 0.8242, 0.1758, 0.8242, 0.1758, 0.1758, 0.8242, 0.1758, 0.8242, 0.8242, 0.1758, 0.8242, 0.1758, 0.1758, 0.8242, 0.1758, 0.8242, 0.8242, 0.1758, 0.8242, 0.1758, 0.1758, 0.8242, 0.1758, 0.8242, 0.8242, 0.1758, 0.8242, 0.1758, 0.1758, 0.8242, 0.1758, 0.8242, 0.8242, 0.1758, 0.8242, 0.1758, 0.1758, 0.8242, 0.1758, 0.8242, 0.8242, 0.1758, 0.8242, 0.1758, 0.1758, 0.8242, 0.1758, 0.8242, 0.8242, 0.1758, 0.8242, 0.1758, 0.1758, 0.8242, 0.1758, 0.8242, 0.8242, 0.1758, 0.8242, 0.1758, 0.1758, 0.8242, 0.1758, 0.8242, 0.8242, 0.1758, 0.8242, 0.1758, 0.1758, 0.8242, 0.1758, 0.8242, 0.8242, 0.1758, 0.8242, 0.1758, 0.1758, 0.8242, 0.1758, 0.8242, 0.8242, 0.1758, 0.8242, 0.1758, 0.1758, 0.8242, 0.1758, 0.8242, 0.8242, 0.1758, 0.8242, 0.1758, 0.1758, 0.8242, 0.1758, 0.8242, 0.8242, 0.1758, 0.8242, 0.1758, 0.1758, 0.8242, 0.1758, 0.8242, 0.8242, 0.1758, 0.8242, 0.1758, 0.1758, 0.8242, 0.1758, 0.8242, 0.8242, 0.1758, 0.8242, 0.1758, 0.1758, 0.8242, 0.1758, 0.8242, 0.8242, 0.1758, 0.8242])
me_cube_002.use_remesh_preserve_volume = False
me_cube_002.use_remesh_preserve_attributes = False
me_cube_002.use_mirror_vertex_groups = False
me_cube_002.update()
me_cube_001 = bpy.data.meshes.new('Cube.001')
me_cube_001.from_pydata([(2.332, -4.313, -1.022), (2.332, 4.632, -1.022), (3.891, 4.632, -1.022), (3.891, -4.313, -1.022), (2.332, -3.813, 0.04793), (2.332, 4.228, 0.04793), (3.891, 4.228, 0.04793), (3.891, -3.813, 0.04793), (0.312, -4.313, -1.022), (0.312, 4.632, -1.022), (1.871, 4.632, -1.022), (1.871, -4.313, -1.022), (0.312, -3.813, 0.04793), (0.312, 4.228, 0.04793), (1.871, 4.228, 0.04793), (1.871, -3.813, 0.04793)], [], [(4, 5, 1, 0), (5, 6, 2, 1), (6, 7, 3, 2), (7, 4, 0, 3), (0, 1, 2, 3), (7, 6, 5, 4), (12, 13, 9, 8), (13, 14, 10, 9), (14, 15, 11, 10), (15, 12, 8, 11), (8, 9, 10, 11), (15, 14, 13, 12)])
_uv = me_cube_001.uv_layers.new(name='UVMap')
_uv.uv.foreach_set('vector', [0.2572, 0.2572, 0.7428, 0.2572, 0.7428, 0.7428, 0.2572, 0.7428, 0.2572, 0.2572, 0.7428, 0.2572, 0.7428, 0.7428, 0.2572, 0.7428, 0.2572, 0.2572, 0.7428, 0.2572, 0.7428, 0.7428, 0.2572, 0.7428, 0.2572, 0.2572, 0.7428, 0.2572, 0.7428, 0.7428, 0.2572, 0.7428, 0.2572, 0.2572, 0.7428, 0.2572, 0.7428, 0.7428, 0.2572, 0.7428, 0.2572, 0.2572, 0.7428, 0.2572, 0.7428, 0.7428, 0.2572, 0.7428, 0.2572, 0.2572, 0.7428, 0.2572, 0.7428, 0.7428, 0.2572, 0.7428, 0.2572, 0.2572, 0.7428, 0.2572, 0.7428, 0.7428, 0.2572, 0.7428, 0.2572, 0.2572, 0.7428, 0.2572, 0.7428, 0.7428, 0.2572, 0.7428, 0.2572, 0.2572, 0.7428, 0.2572, 0.7428, 0.7428, 0.2572, 0.7428, 0.2572, 0.2572, 0.7428, 0.2572, 0.7428, 0.7428, 0.2572, 0.7428, 0.2572, 0.2572, 0.7428, 0.2572, 0.7428, 0.7428, 0.2572, 0.7428])
me_cube_001.use_remesh_preserve_volume = False
me_cube_001.use_remesh_preserve_attributes = False
me_cube_001.use_mirror_vertex_groups = False
me_cube_001.update()
me_cylinder = bpy.data.meshes.new('Cylinder')
me_cylinder.from_pydata([(0.0, 1.0, -1.0), (0.0, 1.0, 1.0), (0.1951, 0.9808, -1.0), (0.1951, 0.9808, 1.0), (0.3827, 0.9239, -1.0), (0.3827, 0.9239, 1.0), (0.5556, 0.8315, -1.0), (0.5556, 0.8315, 1.0), (0.7071, 0.7071, -1.0), (0.7071, 0.7071, 1.0), (0.8315, 0.5556, -1.0), (0.8315, 0.5556, 1.0), (0.9239, 0.3827, -1.0), (0.9239, 0.3827, 1.0), (0.9808, 0.1951, -1.0), (0.9808, 0.1951, 1.0), (1.0, 7.55e-08, -1.0), (1.0, 7.55e-08, 1.0), (0.9808, -0.1951, -1.0), (0.9808, -0.1951, 1.0), (0.9239, -0.3827, -1.0), (0.9239, -0.3827, 1.0), (0.8315, -0.5556, -1.0), (0.8315, -0.5556, 1.0), (0.7071, -0.7071, -1.0), (0.7071, -0.7071, 1.0), (0.5556, -0.8315, -1.0), (0.5556, -0.8315, 1.0), (0.3827, -0.9239, -1.0), (0.3827, -0.9239, 1.0), (0.1951, -0.9808, -1.0), (0.1951, -0.9808, 1.0), (-3.258e-07, -1.0, -1.0), (-3.258e-07, -1.0, 1.0), (-0.1951, -0.9808, -1.0), (-0.1951, -0.9808, 1.0), (-0.3827, -0.9239, -1.0), (-0.3827, -0.9239, 1.0), (-0.5556, -0.8315, -1.0), (-0.5556, -0.8315, 1.0), (-0.7071, -0.7071, -1.0), (-0.7071, -0.7071, 1.0), (-0.8315, -0.5556, -1.0), (-0.8315, -0.5556, 1.0), (-0.9239, -0.3827, -1.0), (-0.9239, -0.3827, 1.0), (-0.9808, -0.1951, -1.0), (-0.9808, -0.1951, 1.0), (-1.0, 9.656e-07, -1.0), (-1.0, 9.656e-07, 1.0), (-0.9808, 0.1951, -1.0), (-0.9808, 0.1951, 1.0), (-0.9239, 0.3827, -1.0), (-0.9239, 0.3827, 1.0), (-0.8315, 0.5556, -1.0), (-0.8315, 0.5556, 1.0), (-0.7071, 0.7071, -1.0), (-0.7071, 0.7071, 1.0), (-0.5556, 0.8315, -1.0), (-0.5556, 0.8315, 1.0), (-0.3827, 0.9239, -1.0), (-0.3827, 0.9239, 1.0), (-0.1951, 0.9808, -1.0), (-0.1951, 0.9808, 1.0), (-7.417e-09, 1.139, -1.139), (-7.417e-09, 1.139, 1.139), (0.2221, 1.117, -1.139), (0.2221, 1.117, 1.139), (0.4357, 1.052, -1.139), (0.4357, 1.052, 1.139), (0.6325, 0.9466, -1.139), (0.6325, 0.9466, 1.139), (0.805, 0.805, -1.139), (0.805, 0.805, 1.139), (0.9466, 0.6325, -1.139), (0.9466, 0.6325, 1.139), (1.052, 0.4357, -1.139), (1.052, 0.4357, 1.139), (1.117, 0.2221, -1.139), (1.117, 0.2221, 1.139), (1.139, 4.184e-08, -1.139), (1.139, 4.184e-08, 1.139), (1.117, -0.2221, -1.139), (1.117, -0.2221, 1.139), (1.052, -0.4357, -1.139), (1.052, -0.4357, 1.139), (0.9466, -0.6325, -1.139), (0.9466, -0.6325, 1.139), (0.805, -0.805, -1.139), (0.805, -0.805, 1.139), (0.6325, -0.9466, -1.139), (0.6325, -0.9466, 1.139), (0.4357, -1.052, -1.139), (0.4357, -1.052, 1.139), (0.2221, -1.117, -1.139), (0.2221, -1.117, 1.139), (-3.784e-07, -1.139, -1.139), (-3.784e-07, -1.139, 1.139), (-0.2221, -1.117, -1.139), (-0.2221, -1.117, 1.139), (-0.4357, -1.052, -1.139), (-0.4357, -1.052, 1.139), (-0.6325, -0.9466, -1.139), (-0.6325, -0.9466, 1.139), (-0.805, -0.805, -1.139), (-0.805, -0.805, 1.139), (-0.9466, -0.6325, -1.139), (-0.9466, -0.6325, 1.139), (-1.052, -0.4357, -1.139), (-1.052, -0.4357, 1.139), (-1.117, -0.2221, -1.139), (-1.117, -0.2221, 1.139), (-1.139, 1.055e-06, -1.139), (-1.139, 1.055e-06, 1.139), (-1.117, 0.2221, -1.139), (-1.117, 0.2221, 1.139), (-1.052, 0.4357, -1.139), (-1.052, 0.4357, 1.139), (-0.9466, 0.6325, -1.139), (-0.9466, 0.6325, 1.139), (-0.805, 0.805, -1.139), (-0.805, 0.805, 1.139), (-0.6325, 0.9466, -1.139), (-0.6325, 0.9466, 1.139), (-0.4357, 1.052, -1.139), (-0.4357, 1.052, 1.139), (-0.2221, 1.117, -1.139), (-0.2221, 1.117, 1.139)], [], [(26, 24, 88, 90), (2, 3, 5, 4), (29, 31, 95, 93), (6, 7, 9, 8), (6, 4, 68, 70), (10, 11, 13, 12), (55, 54, 118, 119), (14, 15, 17, 16), (44, 45, 109, 108), (18, 19, 21, 20), (35, 34, 98, 99), (22, 23, 25, 24), (9, 11, 75, 73), (26, 27, 29, 28), (50, 48, 112, 114), (30, 31, 33, 32), (24, 25, 89, 88), (34, 35, 37, 36), (15, 14, 78, 79), (38, 39, 41, 40), (30, 28, 92, 94), (42, 43, 45, 44), (4, 5, 69, 68), (46, 47, 49, 48), (53, 55, 119, 117), (50, 51, 53, 52), (33, 35, 99, 97), (54, 55, 57, 56), (10, 8, 72, 74), (58, 59, 61, 60), (3, 1, 63, 61, 59, 57, 55, 53, 51, 49, 47, 45, 43, 41, 39, 37, 35, 33, 31, 29, 27, 25, 23, 21, 19, 17, 15, 13, 11, 9, 7, 5), (62, 63, 1, 0), (59, 58, 122, 123), (0, 2, 4, 6, 8, 10, 12, 14, 16, 18, 20, 22, 24, 26, 28, 30, 32, 34, 36, 38, 40, 42, 44, 46, 48, 50, 52, 54, 56, 58, 60, 62), (64, 65, 67, 66), (68, 69, 71, 70), (72, 73, 75, 74), (76, 77, 79, 78), (80, 81, 83, 82), (84, 85, 87, 86), (88, 89, 91, 90), (92, 93, 95, 94), (96, 97, 99, 98), (100, 101, 103, 102), (104, 105, 107, 106), (108, 109, 111, 110), (112, 113, 115, 114), (116, 117, 119, 118), (120, 121, 123, 122), (124, 125, 127, 126), (49, 51, 115, 113), (2, 0, 64, 66), (11, 10, 74, 75), (20, 21, 85, 84), (46, 44, 108, 110), (5, 7, 71, 69), (31, 30, 94, 95), (40, 41, 105, 104), (1, 3, 67, 65), (25, 27, 91, 89), (51, 50, 114, 115), (60, 61, 125, 124), (22, 20, 84, 86), (45, 47, 111, 109), (7, 6, 70, 71), (16, 17, 81, 80), (42, 40, 104, 106), (0, 1, 65, 64), (27, 26, 90, 91), (62, 60, 124, 126), (36, 37, 101, 100), (21, 23, 87, 85), (47, 46, 110, 111), (56, 57, 121, 120), (18, 16, 80, 82), (41, 43, 107, 105), (3, 2, 66, 67), (61, 63, 127, 125), (12, 13, 77, 76), (38, 36, 100, 102), (23, 22, 86, 87), (58, 56, 120, 122), (32, 33, 97, 96), (17, 19, 83, 81), (43, 42, 106, 107), (52, 53, 117, 116), (63, 62, 126, 127), (14, 12, 76, 78), (37, 39, 103, 101), (57, 59, 123, 121), (8, 9, 73, 72), (34, 32, 96, 98), (19, 18, 82, 83), (54, 52, 116, 118), (28, 29, 93, 92), (13, 15, 79, 77), (39, 38, 102, 103), (48, 49, 113, 112)])
_uv = me_cylinder.uv_layers.new(name='UVMap')
_uv.uv.foreach_set('vector', [0.2483, 0.2483, 0.7517, 0.2483, 0.7517, 0.7517, 0.2483, 0.7517, 0.2483, 0.2483, 0.7517, 0.2483, 0.7517, 0.7517, 0.2483, 0.7517, 0.2483, 0.2483, 0.7517, 0.2483, 0.7517, 0.7517, 0.2483, 0.7517, 0.2483, 0.2483, 0.7517, 0.2483, 0.7517, 0.7517, 0.2483, 0.7517, 0.2483, 0.2483, 0.7517, 0.2483, 0.7517, 0.7517, 0.2483, 0.7517, 0.2483, 0.2483, 0.7517, 0.2483, 0.7517, 0.7517, 0.2483, 0.7517, 0.2483, 0.2483, 0.7517, 0.2483, 0.7517, 0.7517, 0.2483, 0.7517, 0.2483, 0.2483, 0.7517, 0.2483, 0.7517, 0.7517, 0.2483, 0.7517, 0.2483, 0.2483, 0.7517, 0.2483, 0.7517, 0.7517, 0.2483, 0.7517, 0.2483, 0.2483, 0.7517, 0.2483, 0.7517, 0.7517, 0.2483, 0.7517, 0.2483, 0.2483, 0.7517, 0.2483, 0.7517, 0.7517, 0.2483, 0.7517, 0.2483, 0.2483, 0.7517, 0.2483, 0.7517, 0.7517, 0.2483, 0.7517, 0.2483, 0.2483, 0.7517, 0.2483, 0.7517, 0.7517, 0.2483, 0.7517, 0.2483, 0.2483, 0.7517, 0.2483, 0.7517, 0.7517, 0.2483, 0.7517, 0.2483, 0.2483, 0.7517, 0.2483, 0.7517, 0.7517, 0.2483, 0.7517, 0.2483, 0.2483, 0.7517, 0.2483, 0.7517, 0.7517, 0.2483, 0.7517, 0.2483, 0.2483, 0.7517, 0.2483, 0.7517, 0.7517, 0.2483, 0.7517, 0.2483, 0.2483, 0.7517, 0.2483, 0.7517, 0.7517, 0.2483, 0.7517, 0.2483, 0.2483, 0.7517, 0.2483, 0.7517, 0.7517, 0.2483, 0.7517, 0.2483, 0.2483, 0.7517, 0.2483, 0.7517, 0.7517, 0.2483, 0.7517, 0.2483, 0.2483, 0.7517, 0.2483, 0.7517, 0.7517, 0.2483, 0.7517, 0.2483, 0.2483, 0.7517, 0.2483, 0.7517, 0.7517, 0.2483, 0.7517, 0.2483, 0.2483, 0.7517, 0.2483, 0.7517, 0.7517, 0.2483, 0.7517, 0.2483, 0.2483, 0.7517, 0.2483, 0.7517, 0.7517, 0.2483, 0.7517, 0.2483, 0.2483, 0.7517, 0.2483, 0.7517, 0.7517, 0.2483, 0.7517, 0.2483, 0.2483, 0.7517, 0.2483, 0.7517, 0.7517, 0.2483, 0.7517, 0.2483, 0.2483, 0.7517, 0.2483, 0.7517, 0.7517, 0.2483, 0.7517, 0.2483, 0.2483, 0.7517, 0.2483, 0.7517, 0.7517, 0.2483, 0.7517, 0.2483, 0.2483, 0.7517, 0.2483, 0.7517, 0.7517, 0.2483, 0.7517, 0.2483, 0.2483, 0.7517, 0.2483, 0.7517, 0.7517, 0.2483, 0.7517, 0.5, 0.7517, 0.5491, 0.7469, 0.5963, 0.7325, 0.6398, 0.7093, 0.678, 0.678, 0.7093, 0.6398, 0.7325, 0.5963, 0.7469, 0.5491, 0.7517, 0.5, 0.7469, 0.4509, 0.7325, 0.4037, 0.7093, 0.3602, 0.678, 0.322, 0.6398, 0.2907, 0.5963, 0.2675, 0.5491, 0.2531, 0.5, 0.2483, 0.4509, 0.2531, 0.4037, 0.2675, 0.3602, 0.2907, 0.322, 0.322, 0.2907, 0.3602, 0.2675, 0.4037, 0.2531, 0.4509, 0.2483, 0.5, 0.2531, 0.5491, 0.2675, 0.5963, 0.2907, 0.6398, 0.322, 0.678, 0.3602, 0.7093, 0.4037, 0.7325, 0.4509, 0.7469, 0.2483, 0.2483, 0.7517, 0.2483, 0.7517, 0.7517, 0.2483, 0.7517, 0.2483, 0.2483, 0.7517, 0.2483, 0.7517, 0.7517, 0.2483, 0.7517, 0.5, 0.7517, 0.5491, 0.7469, 0.5963, 0.7325, 0.6398, 0.7093, 0.678, 0.678, 0.7093, 0.6398, 0.7325, 0.5963, 0.7469, 0.5491, 0.7517, 0.5, 0.7469, 0.4509, 0.7325, 0.4037, 0.7093, 0.3602, 0.678, 0.322, 0.6398, 0.2907, 0.5963, 0.2675, 0.5491, 0.2531, 0.5, 0.2483, 0.4509, 0.2531, 0.4037, 0.2675, 0.3602, 0.2907, 0.322, 0.322, 0.2907, 0.3602, 0.2675, 0.4037, 0.2531, 0.4509, 0.2483, 0.5, 0.2531, 0.5491, 0.2675, 0.5963, 0.2907, 0.6398, 0.322, 0.678, 0.3602, 0.7093, 0.4037, 0.7325, 0.4509, 0.7469, 0.2483, 0.2483, 0.7517, 0.2483, 0.7517, 0.7517, 0.2483, 0.7517, 0.2483, 0.2483, 0.7517, 0.2483, 0.7517, 0.7517, 0.2483, 0.7517, 0.2483, 0.2483, 0.7517, 0.2483, 0.7517, 0.7517, 0.2483, 0.7517, 0.2483, 0.2483, 0.7517, 0.2483, 0.7517, 0.7517, 0.2483, 0.7517, 0.2483, 0.2483, 0.7517, 0.2483, 0.7517, 0.7517, 0.2483, 0.7517, 0.2483, 0.2483, 0.7517, 0.2483, 0.7517, 0.7517, 0.2483, 0.7517, 0.2483, 0.2483, 0.7517, 0.2483, 0.7517, 0.7517, 0.2483, 0.7517, 0.2483, 0.2483, 0.7517, 0.2483, 0.7517, 0.7517, 0.2483, 0.7517, 0.2483, 0.2483, 0.7517, 0.2483, 0.7517, 0.7517, 0.2483, 0.7517, 0.2483, 0.2483, 0.7517, 0.2483, 0.7517, 0.7517, 0.2483, 0.7517, 0.2483, 0.2483, 0.7517, 0.2483, 0.7517, 0.7517, 0.2483, 0.7517, 0.2483, 0.2483, 0.7517, 0.2483, 0.7517, 0.7517, 0.2483, 0.7517, 0.2483, 0.2483, 0.7517, 0.2483, 0.7517, 0.7517, 0.2483, 0.7517, 0.2483, 0.2483, 0.7517, 0.2483, 0.7517, 0.7517, 0.2483, 0.7517, 0.2483, 0.2483, 0.7517, 0.2483, 0.7517, 0.7517, 0.2483, 0.7517, 0.2483, 0.2483, 0.7517, 0.2483, 0.7517, 0.7517, 0.2483, 0.7517, 0.2483, 0.2483, 0.7517, 0.2483, 0.7517, 0.7517, 0.2483, 0.7517, 0.2483, 0.2483, 0.7517, 0.2483, 0.7517, 0.7517, 0.2483, 0.7517, 0.2483, 0.2483, 0.7517, 0.2483, 0.7517, 0.7517, 0.2483, 0.7517, 0.2483, 0.2483, 0.7517, 0.2483, 0.7517, 0.7517, 0.2483, 0.7517, 0.2483, 0.2483, 0.7517, 0.2483, 0.7517, 0.7517, 0.2483, 0.7517, 0.2483, 0.2483, 0.7517, 0.2483, 0.7517, 0.7517, 0.2483, 0.7517, 0.2483, 0.2483, 0.7517, 0.2483, 0.7517, 0.7517, 0.2483, 0.7517, 0.2483, 0.2483, 0.7517, 0.2483, 0.7517, 0.7517, 0.2483, 0.7517, 0.2483, 0.2483, 0.7517, 0.2483, 0.7517, 0.7517, 0.2483, 0.7517, 0.2483, 0.2483, 0.7517, 0.2483, 0.7517, 0.7517, 0.2483, 0.7517, 0.2483, 0.2483, 0.7517, 0.2483, 0.7517, 0.7517, 0.2483, 0.7517, 0.2483, 0.2483, 0.7517, 0.2483, 0.7517, 0.7517, 0.2483, 0.7517, 0.2483, 0.2483, 0.7517, 0.2483, 0.7517, 0.7517, 0.2483, 0.7517, 0.2483, 0.2483, 0.7517, 0.2483, 0.7517, 0.7517, 0.2483, 0.7517, 0.2483, 0.2483, 0.7517, 0.2483, 0.7517, 0.7517, 0.2483, 0.7517, 0.2483, 0.2483, 0.7517, 0.2483, 0.7517, 0.7517, 0.2483, 0.7517, 0.2483, 0.2483, 0.7517, 0.2483, 0.7517, 0.7517, 0.2483, 0.7517, 0.2483, 0.2483, 0.7517, 0.2483, 0.7517, 0.7517, 0.2483, 0.7517, 0.2483, 0.2483, 0.7517, 0.2483, 0.7517, 0.7517, 0.2483, 0.7517, 0.2483, 0.2483, 0.7517, 0.2483, 0.7517, 0.7517, 0.2483, 0.7517, 0.2483, 0.2483, 0.7517, 0.2483, 0.7517, 0.7517, 0.2483, 0.7517, 0.2483, 0.2483, 0.7517, 0.2483, 0.7517, 0.7517, 0.2483, 0.7517, 0.2483, 0.2483, 0.7517, 0.2483, 0.7517, 0.7517, 0.2483, 0.7517, 0.2483, 0.2483, 0.7517, 0.2483, 0.7517, 0.7517, 0.2483, 0.7517, 0.2483, 0.2483, 0.7517, 0.2483, 0.7517, 0.7517, 0.2483, 0.7517, 0.2483, 0.2483, 0.7517, 0.2483, 0.7517, 0.7517, 0.2483, 0.7517, 0.2483, 0.2483, 0.7517, 0.2483, 0.7517, 0.7517, 0.2483, 0.7517, 0.2483, 0.2483, 0.7517, 0.2483, 0.7517, 0.7517, 0.2483, 0.7517, 0.2483, 0.2483, 0.7517, 0.2483, 0.7517, 0.7517, 0.2483, 0.7517, 0.2483, 0.2483, 0.7517, 0.2483, 0.7517, 0.7517, 0.2483, 0.7517, 0.2483, 0.2483, 0.7517, 0.2483, 0.7517, 0.7517, 0.2483, 0.7517, 0.2483, 0.2483, 0.7517, 0.2483, 0.7517, 0.7517, 0.2483, 0.7517, 0.2483, 0.2483, 0.7517, 0.2483, 0.7517, 0.7517, 0.2483, 0.7517, 0.2483, 0.2483, 0.7517, 0.2483, 0.7517, 0.7517, 0.2483, 0.7517, 0.2483, 0.2483, 0.7517, 0.2483, 0.7517, 0.7517, 0.2483, 0.7517, 0.2483, 0.2483, 0.7517, 0.2483, 0.7517, 0.7517, 0.2483, 0.7517, 0.2483, 0.2483, 0.7517, 0.2483, 0.7517, 0.7517, 0.2483, 0.7517, 0.2483, 0.2483, 0.7517, 0.2483, 0.7517, 0.7517, 0.2483, 0.7517, 0.2483, 0.2483, 0.7517, 0.2483, 0.7517, 0.7517, 0.2483, 0.7517, 0.2483, 0.2483, 0.7517, 0.2483, 0.7517, 0.7517, 0.2483, 0.7517, 0.2483, 0.2483, 0.7517, 0.2483, 0.7517, 0.7517, 0.2483, 0.7517, 0.2483, 0.2483, 0.7517, 0.2483, 0.7517, 0.7517, 0.2483, 0.7517, 0.2483, 0.2483, 0.7517, 0.2483, 0.7517, 0.7517, 0.2483, 0.7517, 0.2483, 0.2483, 0.7517, 0.2483, 0.7517, 0.7517, 0.2483, 0.7517, 0.2483, 0.2483, 0.7517, 0.2483, 0.7517, 0.7517, 0.2483, 0.7517, 0.2483, 0.2483, 0.7517, 0.2483, 0.7517, 0.7517, 0.2483, 0.7517, 0.2483, 0.2483, 0.7517, 0.2483, 0.7517, 0.7517, 0.2483, 0.7517, 0.2483, 0.2483, 0.7517, 0.2483, 0.7517, 0.7517, 0.2483, 0.7517])
me_cylinder.use_remesh_preserve_volume = False
me_cylinder.use_remesh_preserve_attributes = False
me_cylinder.use_mirror_vertex_groups = False
me_cylinder.update()
me_cube = bpy.data.meshes.new('Cube')
me_cube.from_pydata([(4.046, 4.014, 0.479), (4.046, -4.014, 0.479), (4.046, 4.014, 4.04), (4.046, -4.014, 4.04), (4.046, 2.574e-07, 0.479), (1.788e-07, 4.014, 0.479), (4.046, 4.014, 3.04), (0.0, -4.014, 0.479), (4.046, -4.014, 3.04), (4.046, -1.657e-06, 4.04), (2.384e-07, 4.014, 4.04), (-5.364e-07, -4.014, 4.04), (2.384e-07, 4.014, 3.04), (-2.98e-07, -4.014, 3.04), (-1.788e-07, -2.211e-07, 4.04), (5.96e-08, 9.752e-07, 0.479), (0.9724, -1.565, 5.821), (0.9724, 2.991, 5.821), (-0.9724, 2.991, 5.821), (-0.9724, -1.565, 5.821), (2.781, -3.698, 3.821), (2.781, 2.991, 3.821), (-2.781, 2.991, 3.821), (-2.781, -3.698, 3.821), (0.9724, -0.8172, 7.126), (0.9724, 0.9807, 7.126), (-0.9724, 0.9807, 7.126), (-0.9724, -0.8172, 7.126), (0.9724, 9.707, 8.408), (-0.9724, 9.707, 8.408), (0.9724, 9.707, 9.713), (-0.9724, 9.707, 9.713), (0.9724, -0.8172, 14.83), (0.9724, 0.9807, 14.83), (-0.9724, 0.9807, 14.83), (-0.9724, -0.8172, 14.83), (0.9724, -1.191, 6.474), (-0.9724, -1.191, 6.474)], [], [(2, 6, 12, 10), (6, 0, 5, 12), (1, 8, 13, 7), (8, 3, 11, 13), (19, 18, 22, 23), (16, 19, 23, 20), (23, 22, 21, 20), (9, 14, 11, 3), (2, 10, 14, 9), (0, 4, 15, 5), (4, 1, 7, 15), (18, 19, 37, 27, 26), (17, 16, 20, 21), (18, 17, 21, 22), (1, 4, 0, 2, 9, 3), (26, 27, 35, 34), (16, 17, 25, 24, 36), (25, 17, 28, 30), (28, 29, 31, 30), (18, 26, 31, 29), (26, 25, 30, 31), (17, 18, 29, 28), (32, 33, 34, 35), (24, 25, 33, 32), (25, 26, 34, 33), (27, 24, 32, 35), (19, 16, 24, 27)])
_uv = me_cube.uv_layers.new(name='UVMap')
_uv.uv.foreach_set('vector', [0.5121, 0.5119, 0.538, 0.4893, 0.7108, 0.7227, 0.6336, 0.7731, 0.538, 0.4893, 0.562, 0.4665, 0.8248, 0.4586, 0.7108, 0.7227, 0.4003, 0.3536, 0.376, 0.385, 0.1936, 0.3175, 0.2921, 0.1752, 0.376, 0.385, 0.3544, 0.4156, 0.1752, 0.3847, 0.1936, 0.3175, 0.1752, 0.1752, 0.8248, 0.1752, 0.8248, 0.8248, 0.1752, 0.8248, 0.1752, 0.1752, 0.8248, 0.1752, 0.8248, 0.8248, 0.1752, 0.8248, 0.1752, 0.1752, 0.8248, 0.1752, 0.8248, 0.8248, 0.1752, 0.8248, 0.4316, 0.4835, 0.2834, 0.6867, 0.1752, 0.3847, 0.3544, 0.4156, 0.5121, 0.5119, 0.6336, 0.7731, 0.2834, 0.6867, 0.4316, 0.4835, 0.562, 0.4665, 0.4903, 0.3896, 0.6202, 0.1752, 0.8248, 0.4586, 0.4903, 0.3896, 0.4003, 0.3536, 0.2921, 0.1752, 0.6202, 0.1752, 0.5, 0.8248, 0.8089, 0.6004, 0.6909, 0.2372, 0.3091, 0.2372, 0.1911, 0.6004, 0.1752, 0.1752, 0.8248, 0.1752, 0.8248, 0.8248, 0.1752, 0.8248, 0.1752, 0.1752, 0.8248, 0.1752, 0.8248, 0.8248, 0.1752, 0.8248, 0.4003, 0.3536, 0.4903, 0.3896, 0.562, 0.4665, 0.5121, 0.5119, 0.4316, 0.4835, 0.3544, 0.4156, 0.1752, 0.1752, 0.8248, 0.1752, 0.8248, 0.8248, 0.1752, 0.8248, 0.5, 0.8248, 0.8089, 0.6004, 0.6909, 0.2372, 0.3091, 0.2372, 0.1911, 0.6004, 0.1752, 0.1752, 0.8248, 0.1752, 0.8248, 0.8248, 0.1752, 0.8248, 0.1752, 0.1752, 0.8248, 0.1752, 0.8248, 0.8248, 0.1752, 0.8248, 0.1752, 0.1752, 0.8248, 0.1752, 0.8248, 0.8248, 0.1752, 0.8248, 0.1752, 0.1752, 0.8248, 0.1752, 0.8248, 0.8248, 0.1752, 0.8248, 0.1752, 0.1752, 0.8248, 0.1752, 0.8248, 0.8248, 0.1752, 0.8248, 0.1752, 0.1752, 0.8248, 0.1752, 0.8248, 0.8248, 0.1752, 0.8248, 0.1752, 0.1752, 0.8248, 0.1752, 0.8248, 0.8248, 0.1752, 0.8248, 0.1752, 0.1752, 0.8248, 0.1752, 0.8248, 0.8248, 0.1752, 0.8248, 0.1752, 0.1752, 0.8248, 0.1752, 0.8248, 0.8248, 0.1752, 0.8248, 0.0, 0.0, 0.1752, 0.1752, 0.0, 0.0, 0.1752, 0.1752])
me_cube.materials.append(mat_material)
me_cube.use_remesh_preserve_volume = False
me_cube.use_remesh_preserve_attributes = False
me_cube.use_mirror_vertex_groups = False
me_cube.update()

# ---- objects
ob_arm = bpy.data.objects.new('ARM', me_cube_003)
ob_cab = bpy.data.objects.new('Cab', me_cube_002)
ob_cube_001 = bpy.data.objects.new('Cube.001', me_cube_001)
ob_wheel = bpy.data.objects.new('Wheel', me_cylinder)
ob_cube = bpy.data.objects.new('Cube', me_cube)
ob_camera = bpy.data.objects.new('Camera', cam_camera)

# ---- transforms, parenting, visibility, modifiers, constraints
ob_arm.location = (0.0, 0.0, 0.0)
ob_arm.rotation_euler = (0.0, -0.0, 3.142)
ob_arm.lock_rotations_4d = False
ob_arm.empty_display_type = 'ARROWS'
ob_arm.lineart.crease_threshold = 0.0
_m = ob_arm.modifiers.new('Mirror', 'MIRROR')
ob_cab.location = (2.172, 0.02858, -0.02347)
ob_cab.rotation_euler = (0.0, -0.0, 3.142)
ob_cab.lineart.crease_threshold = 0.0
ob_cube_001.location = (-0.06863, 0.2913, 1.093)
ob_cube_001.rotation_euler = (0.0, -0.0, 3.142)
ob_cube_001.lineart.crease_threshold = 0.0
_m = ob_cube_001.modifiers.new('Mirror', 'MIRROR')
ob_wheel.location = (0.0, 0.0, 0.0)
ob_wheel.rotation_euler = (-3.142, 1.571, 0.0)
ob_wheel.scale = (3.689, 3.689, 0.739)
ob_wheel.lineart.crease_threshold = 0.0
ob_cube.location = (-0.008513, 0.008821, 0.9736)
ob_cube.rotation_euler = (0.0, -0.0, 3.142)
ob_cube.lock_rotations_4d = False
ob_cube.empty_display_type = 'ARROWS'
ob_cube.lineart.crease_threshold = 0.0
_m = ob_cube.modifiers.new('Mirror', 'MIRROR')
ob_camera.location = (-7.49, 6.516, 5.344)
ob_camera.rotation_euler = (1.109, 0.01082, 3.957)
ob_camera.lock_rotations_4d = False
ob_camera.empty_display_type = 'ARROWS'
ob_camera.color = (0.0, 0.0, 0.0, 0.0)
ob_camera.display_type = 'WIRE'
ob_camera.lineart.crease_threshold = 0.0

# ---- collection membership
col_collection_1.objects.link(ob_arm)
col_collection_1.objects.link(ob_cab)
col_collection_1.objects.link(ob_cube_001)
col_collection_1.objects.link(ob_wheel)
col_collection_1.objects.link(ob_cube)
col_collection_1.objects.link(ob_camera)

# ---- scene / render settings (as saved in the file)
scene.camera = ob_camera
scene.frame_start = 1; scene.frame_end = 250; scene.frame_set(1)
scene.render.engine = 'BLENDER_EEVEE_NEXT'
scene.render.resolution_percentage = 50
scene.render.dither_intensity = 0.0
scene.cycles.use_denoising = False
scene.cycles.samples = 10
scene.cycles.sampling_pattern = 'TABULATED_SOBOL'
scene.cycles.light_sampling_threshold = 0.0
scene.cycles.use_adaptive_sampling = False
scene.cycles.use_light_tree = False
scene.cycles.blur_glossy = 0.0
scene.cycles.pixel_filter_type = 'GAUSSIAN'
scene.cycles.sample_clamp_indirect = 0.0
scene.view_settings.view_transform = 'Standard'
bpy.context.view_layer.update()

# ---- added for rendering (the .blend has no usable light): sun
light_auto_sun = bpy.data.lights.new('AutoSun', 'SUN')
light_auto_sun.energy = 3.0
light_auto_sun.angle = 0.0523599
ob_auto_sun = bpy.data.objects.new('AutoSun', light_auto_sun)
scene.collection.objects.link(ob_auto_sun)
ob_auto_sun.rotation_euler = (0.872665, 0.174533, 0.523599)
bpy.context.view_layer.update()

